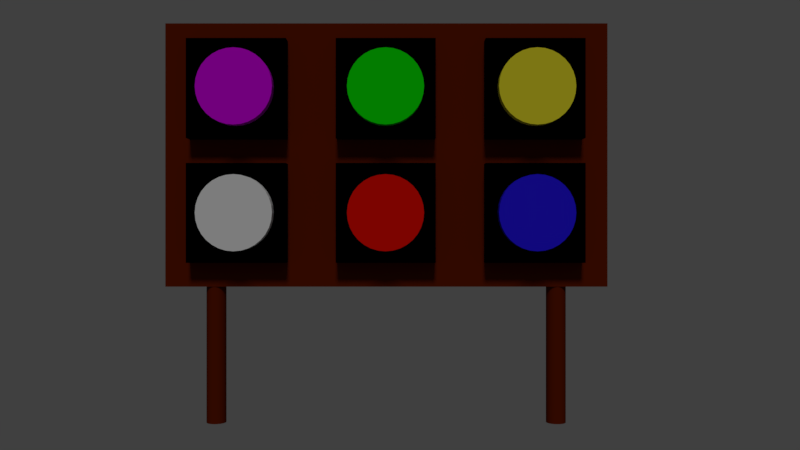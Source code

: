 # Source: tableau.blend  (saved by Blender 2.79.0; exported with 4.5.12 LTS)
import bpy
from mathutils import Matrix  # noqa: F401  (used for matrix-valued properties, if any)

bpy.ops.wm.read_factory_settings(use_empty=True)
scene = bpy.context.scene
scene.name = 'Scene'

# ---- collections
col_collection_1 = bpy.data.collections.new('Collection 1'); scene.collection.children.link(col_collection_1)

# ---- materials (node trees are filled in below, after node groups)
mat_material = bpy.data.materials.new('Material')
mat_material.alpha_threshold = 0.0
mat_material.use_transparent_shadow = False
mat_material.diffuse_color = (0.1193, 0.01129, 0.0003763, 1.0)
mat_material.roughness = 0.5
mat_material.line_color = (0.0, 0.0, 0.0, 1.0)
mat_material_001 = bpy.data.materials.new('Material.001')
mat_material_001.alpha_threshold = 0.0
mat_material_001.use_transparent_shadow = False
mat_material_001.diffuse_color = (0.003211, 0.8, 0.0, 1.0)
mat_material_001.roughness = 0.5
mat_material_002 = bpy.data.materials.new('Material.002')
mat_material_002.alpha_threshold = 0.0
mat_material_002.use_transparent_shadow = False
mat_material_002.diffuse_color = (0.0, 0.0, 0.0, 1.0)
mat_material_002.roughness = 0.5
mat_material_003 = bpy.data.materials.new('Material.003')
mat_material_003.alpha_threshold = 0.0
mat_material_003.use_transparent_shadow = False
mat_material_003.diffuse_color = (0.8, 0.7199, 0.02788, 1.0)
mat_material_003.roughness = 0.5
mat_material_004 = bpy.data.materials.new('Material.004')
mat_material_004.alpha_threshold = 0.0
mat_material_004.use_transparent_shadow = False
mat_material_004.diffuse_color = (0.02136, 0.01018, 0.8, 1.0)
mat_material_004.roughness = 0.5
mat_material_005 = bpy.data.materials.new('Material.005')
mat_material_005.alpha_threshold = 0.0
mat_material_005.use_transparent_shadow = False
mat_material_005.diffuse_color = (0.8, 0.004509, 0.0, 1.0)
mat_material_005.roughness = 0.5
mat_material_006 = bpy.data.materials.new('Material.006')
mat_material_006.alpha_threshold = 0.0
mat_material_006.use_transparent_shadow = False
mat_material_006.roughness = 0.5
mat_material_007 = bpy.data.materials.new('Material.007')
mat_material_007.alpha_threshold = 0.0
mat_material_007.use_transparent_shadow = False
mat_material_007.diffuse_color = (0.6578, 0.0, 0.8, 1.0)
mat_material_007.roughness = 0.5

# ---- material node trees

# ---- world
world_world = bpy.data.worlds.new('World'); scene.world = world_world
world_world.color = (0.05088, 0.05088, 0.05088)
world_world.use_sun_shadow = False
world_world.sun_shadow_jitter_overblur = 0.0
world_world.cycles.sampling_method = 'MANUAL'

# ---- cameras
cam_camera = bpy.data.cameras.new('Camera')
cam_camera.clip_end = 100.0
cam_camera.lens = 35.0
cam_camera.sensor_width = 32.0
cam_camera.sensor_height = 18.0
cam_camera.ortho_scale = 7.314
cam_camera.dof.focus_distance = 0.0
cam_camera.dof.aperture_fstop = 128.0

# ---- lights
light_sun_001 = bpy.data.lights.new('Sun.001', 'SUN')
light_sun_001.transmission_factor = 0.0
light_sun_001.angle = 0.1993
light_sun_001.energy = 1.0
light_sun_001.shadow_buffer_clip_start = 0.5
light_sun_001.shadow_soft_size = 0.1
light_sun_001.shadow_cascade_max_distance = 1000.0

# ---- meshes
me_cube = bpy.data.meshes.new('Cube')
me_cube.from_pydata([(1.0, 0.8034, -1.0), (1.0, -1.0, -1.0), (-1.148, -1.0, -1.0), (-1.148, 0.8034, -1.0), (1.0, 0.8034, -0.567), (1.0, -1.0, -0.567), (-1.148, -1.0, -0.567), (-1.148, 0.8034, -0.567), (-0.6, -0.5477, -0.7911), (-0.6, -0.5477, 0.03414), (-0.5406, -0.5506, -0.7911), (-0.5406, -0.5506, 0.03414), (-0.4834, -0.5593, -0.7911), (-0.4834, -0.5593, 0.03414), (-0.4307, -0.5733, -0.7911), (-0.4307, -0.5733, 0.03414), (-0.3846, -0.5923, -0.7911), (-0.3846, -0.5923, 0.03414), (-0.3467, -0.6154, -0.7911), (-0.3467, -0.6154, 0.03414), (-0.3185, -0.6417, -0.7911), (-0.3185, -0.6417, 0.03414), (-0.3012, -0.6703, -0.7911), (-0.3012, -0.6703, 0.03414), (-0.2953, -0.7, -0.7911), (-0.2953, -0.7, 0.03414), (-0.3012, -0.7297, -0.7911), (-0.3012, -0.7297, 0.03414), (-0.3185, -0.7583, -0.7911), (-0.3185, -0.7583, 0.03414), (-0.3467, -0.7846, -0.7911), (-0.3467, -0.7846, 0.03414), (-0.3846, -0.8077, -0.7911), (-0.3846, -0.8077, 0.03414), (-0.4307, -0.8267, -0.7911), (-0.4307, -0.8267, 0.03414), (-0.4834, -0.8407, -0.7911), (-0.4834, -0.8407, 0.03414), (-0.5406, -0.8494, -0.7911), (-0.5406, -0.8494, 0.03414), (-0.6, -0.8523, -0.7911), (-0.6, -0.8523, 0.03414), (-0.6594, -0.8494, -0.7911), (-0.6594, -0.8494, 0.03414), (-0.7166, -0.8407, -0.7911), (-0.7166, -0.8407, 0.03414), (-0.7693, -0.8267, -0.7911), (-0.7693, -0.8267, 0.03414), (-0.8154, -0.8077, -0.7911), (-0.8154, -0.8077, 0.03414), (-0.8533, -0.7846, -0.7911), (-0.8533, -0.7846, 0.03414), (-0.8815, -0.7583, -0.7911), (-0.8815, -0.7583, 0.03414), (-0.8988, -0.7297, -0.7911), (-0.8988, -0.7297, 0.03414), (-0.9047, -0.7, -0.7911), (-0.9047, -0.7, 0.03414), (-0.8988, -0.6703, -0.7911), (-0.8988, -0.6703, 0.03414), (-0.8815, -0.6417, -0.7911), (-0.8815, -0.6417, 0.03414), (-0.8533, -0.6154, -0.7911), (-0.8533, -0.6154, 0.03414), (-0.8154, -0.5923, -0.7911), (-0.8154, -0.5923, 0.03414), (-0.7693, -0.5733, -0.7911), (-0.7693, -0.5733, 0.03414), (-0.7166, -0.5593, -0.7911), (-0.7166, -0.5593, 0.03414), (-0.6594, -0.5506, -0.7911), (-0.6594, -0.5506, 0.03414), (-1.0, 0.3, -0.6842), (-1.0, 0.3, -0.2261), (-1.0, 0.7, -0.6842), (-1.0, 0.7, -0.2261), (-0.2, 0.3, -0.6842), (-0.2, 0.3, -0.2261), (-0.2, 0.7, -0.6842), (-0.2, 0.7, -0.2261), (-1.0, -0.9, -0.6842), (-1.0, -0.9, -0.2261), (-1.0, -0.5, -0.6842), (-1.0, -0.5, -0.2261), (-0.2, -0.9, -0.6842), (-0.2, -0.9, -0.2261), (-0.2, -0.5, -0.6842), (-0.2, -0.5, -0.2261), (-1.0, -0.3, -0.6842), (-1.0, -0.3, -0.2261), (-1.0, 0.1, -0.6842), (-1.0, 0.1, -0.2261), (-0.2, -0.3, -0.6842), (-0.2, -0.3, -0.2261), (-0.2, 0.1, -0.6842), (-0.2, 0.1, -0.2261), (0.0, -0.9, -0.6842), (0.0, -0.9, -0.2261), (0.0, -0.5, -0.6842), (0.0, -0.5, -0.2261), (0.8, -0.9, -0.6842), (0.8, -0.9, -0.2261), (0.8, -0.5, -0.6842), (0.8, -0.5, -0.2261), (0.0, -0.3, -0.6842), (0.0, -0.3, -0.2261), (0.0, 0.1, -0.6842), (0.0, 0.1, -0.2261), (0.8, -0.3, -0.6842), (0.8, -0.3, -0.2261), (0.8, 0.1, -0.6842), (0.8, 0.1, -0.2261), (0.0, 0.3, -0.6842), (0.0, 0.3, -0.2261), (0.0, 0.7, -0.6842), (0.0, 0.7, -0.2261), (0.8, 0.3, -0.6842), (0.8, 0.3, -0.2261), (0.8, 0.7, -0.6842), (0.8, 0.7, -0.2261), (0.4, 0.05234, -0.7911), (0.4, 0.05234, 0.03414), (0.4594, 0.04942, -0.7911), (0.4594, 0.04942, 0.03414), (0.5166, 0.04075, -0.7911), (0.5166, 0.04075, 0.03414), (0.5693, 0.02667, -0.7911), (0.5693, 0.02667, 0.03414), (0.6154, 0.007723, -0.7911), (0.6154, 0.007723, 0.03414), (0.6533, -0.01536, -0.7911), (0.6533, -0.01536, 0.03414), (0.6815, -0.0417, -0.7911), (0.6815, -0.0417, 0.03414), (0.6988, -0.07028, -0.7911), (0.6988, -0.07028, 0.03414), (0.7047, -0.1, -0.7911), (0.7047, -0.1, 0.03414), (0.6988, -0.1297, -0.7911), (0.6988, -0.1297, 0.03414), (0.6815, -0.1583, -0.7911), (0.6815, -0.1583, 0.03414), (0.6533, -0.1846, -0.7911), (0.6533, -0.1846, 0.03414), (0.6154, -0.2077, -0.7911), (0.6154, -0.2077, 0.03414), (0.5693, -0.2267, -0.7911), (0.5693, -0.2267, 0.03414), (0.5166, -0.2407, -0.7911), (0.5166, -0.2407, 0.03414), (0.4594, -0.2494, -0.7911), (0.4594, -0.2494, 0.03414), (0.4, -0.2523, -0.7911), (0.4, -0.2523, 0.03414), (0.3406, -0.2494, -0.7911), (0.3406, -0.2494, 0.03414), (0.2834, -0.2407, -0.7911), (0.2834, -0.2407, 0.03414), (0.2307, -0.2267, -0.7911), (0.2307, -0.2267, 0.03414), (0.1846, -0.2077, -0.7911), (0.1846, -0.2077, 0.03414), (0.1467, -0.1846, -0.7911), (0.1467, -0.1846, 0.03414), (0.1185, -0.1583, -0.7911), (0.1185, -0.1583, 0.03414), (0.1012, -0.1297, -0.7911), (0.1012, -0.1297, 0.03414), (0.09531, -0.1, -0.7911), (0.09531, -0.1, 0.03414), (0.1012, -0.07028, -0.7911), (0.1012, -0.07028, 0.03414), (0.1185, -0.0417, -0.7911), (0.1185, -0.0417, 0.03414), (0.1467, -0.01536, -0.7911), (0.1467, -0.01536, 0.03414), (0.1846, 0.007723, -0.7911), (0.1846, 0.007723, 0.03414), (0.2307, 0.02667, -0.7911), (0.2307, 0.02667, 0.03414), (0.2834, 0.04075, -0.7911), (0.2834, 0.04075, 0.03414), (0.3406, 0.04942, -0.7911), (0.3406, 0.04942, 0.03414), (-0.6, 0.05234, -0.7911), (-0.6, 0.05234, 0.03414), (-0.5406, 0.04942, -0.7911), (-0.5406, 0.04942, 0.03414), (-0.4834, 0.04075, -0.7911), (-0.4834, 0.04075, 0.03414), (-0.4307, 0.02667, -0.7911), (-0.4307, 0.02667, 0.03414), (-0.3846, 0.007723, -0.7911), (-0.3846, 0.007723, 0.03414), (-0.3467, -0.01536, -0.7911), (-0.3467, -0.01536, 0.03414), (-0.3185, -0.0417, -0.7911), (-0.3185, -0.0417, 0.03414), (-0.3012, -0.07028, -0.7911), (-0.3012, -0.07028, 0.03414), (-0.2953, -0.1, -0.7911), (-0.2953, -0.1, 0.03414), (-0.3012, -0.1297, -0.7911), (-0.3012, -0.1297, 0.03414), (-0.3185, -0.1583, -0.7911), (-0.3185, -0.1583, 0.03414), (-0.3467, -0.1846, -0.7911), (-0.3467, -0.1846, 0.03414), (-0.3846, -0.2077, -0.7911), (-0.3846, -0.2077, 0.03414), (-0.4307, -0.2267, -0.7911), (-0.4307, -0.2267, 0.03414), (-0.4834, -0.2407, -0.7911), (-0.4834, -0.2407, 0.03414), (-0.5406, -0.2494, -0.7911), (-0.5406, -0.2494, 0.03414), (-0.6, -0.2523, -0.7911), (-0.6, -0.2523, 0.03414), (-0.6594, -0.2494, -0.7911), (-0.6594, -0.2494, 0.03414), (-0.7166, -0.2407, -0.7911), (-0.7166, -0.2407, 0.03414), (-0.7693, -0.2267, -0.7911), (-0.7693, -0.2267, 0.03414), (-0.8154, -0.2077, -0.7911), (-0.8154, -0.2077, 0.03414), (-0.8533, -0.1846, -0.7911), (-0.8533, -0.1846, 0.03414), (-0.8815, -0.1583, -0.7911), (-0.8815, -0.1583, 0.03414), (-0.8988, -0.1297, -0.7911), (-0.8988, -0.1297, 0.03414), (-0.9047, -0.1, -0.7911), (-0.9047, -0.1, 0.03414), (-0.8988, -0.07028, -0.7911), (-0.8988, -0.07028, 0.03414), (-0.8815, -0.0417, -0.7911), (-0.8815, -0.0417, 0.03414), (-0.8533, -0.01536, -0.7911), (-0.8533, -0.01536, 0.03414), (-0.8154, 0.007723, -0.7911), (-0.8154, 0.007723, 0.03414), (-0.7693, 0.02667, -0.7911), (-0.7693, 0.02667, 0.03414), (-0.7166, 0.04075, -0.7911), (-0.7166, 0.04075, 0.03414), (-0.6594, 0.04942, -0.7911), (-0.6594, 0.04942, 0.03414), (-0.6, 0.6523, -0.7911), (-0.6, 0.6523, 0.03414), (-0.5406, 0.6494, -0.7911), (-0.5406, 0.6494, 0.03414), (-0.4834, 0.6407, -0.7911), (-0.4834, 0.6407, 0.03414), (-0.4307, 0.6267, -0.7911), (-0.4307, 0.6267, 0.03414), (-0.3846, 0.6077, -0.7911), (-0.3846, 0.6077, 0.03414), (-0.3467, 0.5846, -0.7911), (-0.3467, 0.5846, 0.03414), (-0.3185, 0.5583, -0.7911), (-0.3185, 0.5583, 0.03414), (-0.3012, 0.5297, -0.7911), (-0.3012, 0.5297, 0.03414), (-0.2953, 0.5, -0.7911), (-0.2953, 0.5, 0.03414), (-0.3012, 0.4703, -0.7911), (-0.3012, 0.4703, 0.03414), (-0.3185, 0.4417, -0.7911), (-0.3185, 0.4417, 0.03414), (-0.3467, 0.4154, -0.7911), (-0.3467, 0.4154, 0.03414), (-0.3846, 0.3923, -0.7911), (-0.3846, 0.3923, 0.03414), (-0.4307, 0.3733, -0.7911), (-0.4307, 0.3733, 0.03414), (-0.4834, 0.3593, -0.7911), (-0.4834, 0.3593, 0.03414), (-0.5406, 0.3506, -0.7911), (-0.5406, 0.3506, 0.03414), (-0.6, 0.3477, -0.7911), (-0.6, 0.3477, 0.03414), (-0.6594, 0.3506, -0.7911), (-0.6594, 0.3506, 0.03414), (-0.7166, 0.3593, -0.7911), (-0.7166, 0.3593, 0.03414), (-0.7693, 0.3733, -0.7911), (-0.7693, 0.3733, 0.03414), (-0.8154, 0.3923, -0.7911), (-0.8154, 0.3923, 0.03414), (-0.8533, 0.4154, -0.7911), (-0.8533, 0.4154, 0.03414), (-0.8815, 0.4417, -0.7911), (-0.8815, 0.4417, 0.03414), (-0.8988, 0.4703, -0.7911), (-0.8988, 0.4703, 0.03414), (-0.9047, 0.5, -0.7911), (-0.9047, 0.5, 0.03414), (-0.8988, 0.5297, -0.7911), (-0.8988, 0.5297, 0.03414), (-0.8815, 0.5583, -0.7911), (-0.8815, 0.5583, 0.03414), (-0.8533, 0.5846, -0.7911), (-0.8533, 0.5846, 0.03414), (-0.8154, 0.6077, -0.7911), (-0.8154, 0.6077, 0.03414), (-0.7693, 0.6267, -0.7911), (-0.7693, 0.6267, 0.03414), (-0.7166, 0.6407, -0.7911), (-0.7166, 0.6407, 0.03414), (-0.6594, 0.6494, -0.7911), (-0.6594, 0.6494, 0.03414), (0.4, -0.5477, -0.7911), (0.4, -0.5477, 0.03414), (0.4594, -0.5506, -0.7911), (0.4594, -0.5506, 0.03414), (0.5166, -0.5593, -0.7911), (0.5166, -0.5593, 0.03414), (0.5693, -0.5733, -0.7911), (0.5693, -0.5733, 0.03414), (0.6154, -0.5923, -0.7911), (0.6154, -0.5923, 0.03414), (0.6533, -0.6154, -0.7911), (0.6533, -0.6154, 0.03414), (0.6815, -0.6417, -0.7911), (0.6815, -0.6417, 0.03414), (0.6988, -0.6703, -0.7911), (0.6988, -0.6703, 0.03414), (0.7047, -0.7, -0.7911), (0.7047, -0.7, 0.03414), (0.6988, -0.7297, -0.7911), (0.6988, -0.7297, 0.03414), (0.6815, -0.7583, -0.7911), (0.6815, -0.7583, 0.03414), (0.6533, -0.7846, -0.7911), (0.6533, -0.7846, 0.03414), (0.6154, -0.8077, -0.7911), (0.6154, -0.8077, 0.03414), (0.5693, -0.8267, -0.7911), (0.5693, -0.8267, 0.03414), (0.5166, -0.8407, -0.7911), (0.5166, -0.8407, 0.03414), (0.4594, -0.8494, -0.7911), (0.4594, -0.8494, 0.03414), (0.4, -0.8523, -0.7911), (0.4, -0.8523, 0.03414), (0.3406, -0.8494, -0.7911), (0.3406, -0.8494, 0.03414), (0.2834, -0.8407, -0.7911), (0.2834, -0.8407, 0.03414), (0.2307, -0.8267, -0.7911), (0.2307, -0.8267, 0.03414), (0.1846, -0.8077, -0.7911), (0.1846, -0.8077, 0.03414), (0.1467, -0.7846, -0.7911), (0.1467, -0.7846, 0.03414), (0.1185, -0.7583, -0.7911), (0.1185, -0.7583, 0.03414), (0.1012, -0.7297, -0.7911), (0.1012, -0.7297, 0.03414), (0.09531, -0.7, -0.7911), (0.09531, -0.7, 0.03414), (0.1012, -0.6703, -0.7911), (0.1012, -0.6703, 0.03414), (0.1185, -0.6417, -0.7911), (0.1185, -0.6417, 0.03414), (0.1467, -0.6154, -0.7911), (0.1467, -0.6154, 0.03414), (0.1846, -0.5923, -0.7911), (0.1846, -0.5923, 0.03414), (0.2307, -0.5733, -0.7911), (0.2307, -0.5733, 0.03414), (0.2834, -0.5593, -0.7911), (0.2834, -0.5593, 0.03414), (0.3406, -0.5506, -0.7911), (0.3406, -0.5506, 0.03414), (0.4, 0.6523, -0.7911), (0.4, 0.6523, 0.03414), (0.4594, 0.6494, -0.7911), (0.4594, 0.6494, 0.03414), (0.5166, 0.6407, -0.7911), (0.5166, 0.6407, 0.03414), (0.5693, 0.6267, -0.7911), (0.5693, 0.6267, 0.03414), (0.6154, 0.6077, -0.7911), (0.6154, 0.6077, 0.03414), (0.6533, 0.5846, -0.7911), (0.6533, 0.5846, 0.03414), (0.6815, 0.5583, -0.7911), (0.6815, 0.5583, 0.03414), (0.6988, 0.5297, -0.7911), (0.6988, 0.5297, 0.03414), (0.7047, 0.5, -0.7911), (0.7047, 0.5, 0.03414), (0.6988, 0.4703, -0.7911), (0.6988, 0.4703, 0.03414), (0.6815, 0.4417, -0.7911), (0.6815, 0.4417, 0.03414), (0.6533, 0.4154, -0.7911), (0.6533, 0.4154, 0.03414), (0.6154, 0.3923, -0.7911), (0.6154, 0.3923, 0.03414), (0.5693, 0.3733, -0.7911), (0.5693, 0.3733, 0.03414), (0.5166, 0.3593, -0.7911), (0.5166, 0.3593, 0.03414), (0.4594, 0.3506, -0.7911), (0.4594, 0.3506, 0.03414), (0.4, 0.3477, -0.7911), (0.4, 0.3477, 0.03414), (0.3406, 0.3506, -0.7911), (0.3406, 0.3506, 0.03414), (0.2834, 0.3593, -0.7911), (0.2834, 0.3593, 0.03414), (0.2307, 0.3733, -0.7911), (0.2307, 0.3733, 0.03414), (0.1846, 0.3923, -0.7911), (0.1846, 0.3923, 0.03414), (0.1467, 0.4154, -0.7911), (0.1467, 0.4154, 0.03414), (0.1185, 0.4417, -0.7911), (0.1185, 0.4417, 0.03414), (0.1012, 0.4703, -0.7911), (0.1012, 0.4703, 0.03414), (0.09531, 0.5, -0.7911), (0.09531, 0.5, 0.03414), (0.1012, 0.5297, -0.7911), (0.1012, 0.5297, 0.03414), (0.1185, 0.5583, -0.7911), (0.1185, 0.5583, 0.03414), (0.1467, 0.5846, -0.7911), (0.1467, 0.5846, 0.03414), (0.1846, 0.6077, -0.7911), (0.1846, 0.6077, 0.03414), (0.2307, 0.6267, -0.7911), (0.2307, 0.6267, 0.03414), (0.2834, 0.6407, -0.7911), (0.2834, 0.6407, 0.03414), (0.3406, 0.6494, -0.7911), (0.3406, 0.6494, 0.03414), (2.123, 0.6402, -0.775), (0.9196, 0.6402, -0.775), (2.123, 0.6394, -0.7358), (0.9196, 0.6394, -0.7358), (2.123, 0.6371, -0.6981), (0.9196, 0.6371, -0.6981), (2.123, 0.6334, -0.6633), (0.9196, 0.6334, -0.6633), (2.123, 0.6284, -0.6329), (0.9196, 0.6284, -0.6329), (2.123, 0.6223, -0.6079), (0.9196, 0.6223, -0.6079), (2.123, 0.6154, -0.5893), (0.9196, 0.6154, -0.5893), (2.123, 0.6078, -0.5779), (0.9196, 0.6078, -0.5779), (2.123, 0.6, -0.574), (0.9196, 0.6, -0.574), (2.123, 0.5922, -0.5779), (0.9196, 0.5922, -0.5779), (2.123, 0.5846, -0.5893), (0.9196, 0.5846, -0.5893), (2.123, 0.5777, -0.6079), (0.9196, 0.5777, -0.6079), (2.123, 0.5716, -0.6329), (0.9196, 0.5716, -0.6329), (2.123, 0.5666, -0.6633), (0.9196, 0.5666, -0.6633), (2.123, 0.5629, -0.6981), (0.9196, 0.5629, -0.6981), (2.123, 0.5606, -0.7358), (0.9196, 0.5606, -0.7358), (2.123, 0.5598, -0.775), (0.9196, 0.5598, -0.775), (2.123, 0.5606, -0.8142), (0.9196, 0.5606, -0.8142), (2.123, 0.5629, -0.8519), (0.9196, 0.5629, -0.8519), (2.123, 0.5666, -0.8867), (0.9196, 0.5666, -0.8867), (2.123, 0.5716, -0.9171), (0.9196, 0.5716, -0.9171), (2.123, 0.5777, -0.9421), (0.9196, 0.5777, -0.9421), (2.123, 0.5846, -0.9607), (0.9196, 0.5846, -0.9607), (2.123, 0.5922, -0.9721), (0.9196, 0.5922, -0.9721), (2.123, 0.6, -0.976), (0.9196, 0.6, -0.976), (2.123, 0.6078, -0.9721), (0.9196, 0.6078, -0.9721), (2.123, 0.6154, -0.9607), (0.9196, 0.6154, -0.9607), (2.123, 0.6223, -0.9421), (0.9196, 0.6223, -0.9421), (2.123, 0.6284, -0.9171), (0.9196, 0.6284, -0.9171), (2.123, 0.6334, -0.8867), (0.9196, 0.6334, -0.8867), (2.123, 0.6371, -0.8519), (0.9196, 0.6371, -0.8519), (2.123, 0.6394, -0.8142), (0.9196, 0.6394, -0.8142), (2.123, -0.7598, -0.775), (0.9196, -0.7598, -0.775), (2.123, -0.7606, -0.7358), (0.9196, -0.7606, -0.7358), (2.123, -0.7629, -0.6981), (0.9196, -0.7629, -0.6981), (2.123, -0.7666, -0.6633), (0.9196, -0.7666, -0.6633), (2.123, -0.7716, -0.6329), (0.9196, -0.7716, -0.6329), (2.123, -0.7777, -0.6079), (0.9196, -0.7777, -0.6079), (2.123, -0.7846, -0.5893), (0.9196, -0.7846, -0.5893), (2.123, -0.7922, -0.5779), (0.9196, -0.7922, -0.5779), (2.123, -0.8, -0.574), (0.9196, -0.8, -0.574), (2.123, -0.8078, -0.5779), (0.9196, -0.8078, -0.5779), (2.123, -0.8154, -0.5893), (0.9196, -0.8154, -0.5893), (2.123, -0.8223, -0.6079), (0.9196, -0.8223, -0.6079), (2.123, -0.8284, -0.6329), (0.9196, -0.8284, -0.6329), (2.123, -0.8334, -0.6633), (0.9196, -0.8334, -0.6633), (2.123, -0.8371, -0.6981), (0.9196, -0.8371, -0.6981), (2.123, -0.8394, -0.7358), (0.9196, -0.8394, -0.7358), (2.123, -0.8402, -0.775), (0.9196, -0.8402, -0.775), (2.123, -0.8394, -0.8142), (0.9196, -0.8394, -0.8142), (2.123, -0.8371, -0.8519), (0.9196, -0.8371, -0.8519), (2.123, -0.8334, -0.8867), (0.9196, -0.8334, -0.8867), (2.123, -0.8284, -0.9171), (0.9196, -0.8284, -0.9171), (2.123, -0.8223, -0.9421), (0.9196, -0.8223, -0.9421), (2.123, -0.8154, -0.9607), (0.9196, -0.8154, -0.9607), (2.123, -0.8078, -0.9721), (0.9196, -0.8078, -0.9721), (2.123, -0.8, -0.976), (0.9196, -0.8, -0.976), (2.123, -0.7922, -0.9721), (0.9196, -0.7922, -0.9721), (2.123, -0.7846, -0.9607), (0.9196, -0.7846, -0.9607), (2.123, -0.7777, -0.9421), (0.9196, -0.7777, -0.9421), (2.123, -0.7716, -0.9171), (0.9196, -0.7716, -0.9171), (2.123, -0.7666, -0.8867), (0.9196, -0.7666, -0.8867), (2.123, -0.7629, -0.8519), (0.9196, -0.7629, -0.8519), (2.123, -0.7606, -0.8142), (0.9196, -0.7606, -0.8142)], [], [(0, 1, 2, 3), (4, 7, 6, 5), (0, 4, 5, 1), (1, 5, 6, 2), (2, 6, 7, 3), (4, 0, 3, 7), (8, 9, 11, 10), (10, 11, 13, 12), (12, 13, 15, 14), (14, 15, 17, 16), (16, 17, 19, 18), (18, 19, 21, 20), (20, 21, 23, 22), (22, 23, 25, 24), (24, 25, 27, 26), (26, 27, 29, 28), (28, 29, 31, 30), (30, 31, 33, 32), (32, 33, 35, 34), (34, 35, 37, 36), (36, 37, 39, 38), (38, 39, 41, 40), (40, 41, 43, 42), (42, 43, 45, 44), (44, 45, 47, 46), (46, 47, 49, 48), (48, 49, 51, 50), (50, 51, 53, 52), (52, 53, 55, 54), (54, 55, 57, 56), (56, 57, 59, 58), (58, 59, 61, 60), (60, 61, 63, 62), (62, 63, 65, 64), (64, 65, 67, 66), (66, 67, 69, 68), (11, 9, 71, 69, 67, 65, 63, 61, 59, 57, 55, 53, 51, 49, 47, 45, 43, 41, 39, 37, 35, 33, 31, 29, 27, 25, 23, 21, 19, 17, 15, 13), (68, 69, 71, 70), (70, 71, 9, 8), (8, 10, 12, 14, 16, 18, 20, 22, 24, 26, 28, 30, 32, 34, 36, 38, 40, 42, 44, 46, 48, 50, 52, 54, 56, 58, 60, 62, 64, 66, 68, 70), (72, 73, 75, 74), (74, 75, 79, 78), (78, 79, 77, 76), (76, 77, 73, 72), (74, 78, 76, 72), (79, 75, 73, 77), (80, 81, 83, 82), (82, 83, 87, 86), (86, 87, 85, 84), (84, 85, 81, 80), (82, 86, 84, 80), (87, 83, 81, 85), (88, 89, 91, 90), (90, 91, 95, 94), (94, 95, 93, 92), (92, 93, 89, 88), (90, 94, 92, 88), (95, 91, 89, 93), (96, 97, 99, 98), (98, 99, 103, 102), (102, 103, 101, 100), (100, 101, 97, 96), (98, 102, 100, 96), (103, 99, 97, 101), (104, 105, 107, 106), (106, 107, 111, 110), (110, 111, 109, 108), (108, 109, 105, 104), (106, 110, 108, 104), (111, 107, 105, 109), (112, 113, 115, 114), (114, 115, 119, 118), (118, 119, 117, 116), (116, 117, 113, 112), (114, 118, 116, 112), (119, 115, 113, 117), (120, 121, 123, 122), (122, 123, 125, 124), (124, 125, 127, 126), (126, 127, 129, 128), (128, 129, 131, 130), (130, 131, 133, 132), (132, 133, 135, 134), (134, 135, 137, 136), (136, 137, 139, 138), (138, 139, 141, 140), (140, 141, 143, 142), (142, 143, 145, 144), (144, 145, 147, 146), (146, 147, 149, 148), (148, 149, 151, 150), (150, 151, 153, 152), (152, 153, 155, 154), (154, 155, 157, 156), (156, 157, 159, 158), (158, 159, 161, 160), (160, 161, 163, 162), (162, 163, 165, 164), (164, 165, 167, 166), (166, 167, 169, 168), (168, 169, 171, 170), (170, 171, 173, 172), (172, 173, 175, 174), (174, 175, 177, 176), (176, 177, 179, 178), (178, 179, 181, 180), (123, 121, 183, 181, 179, 177, 175, 173, 171, 169, 167, 165, 163, 161, 159, 157, 155, 153, 151, 149, 147, 145, 143, 141, 139, 137, 135, 133, 131, 129, 127, 125), (180, 181, 183, 182), (182, 183, 121, 120), (120, 122, 124, 126, 128, 130, 132, 134, 136, 138, 140, 142, 144, 146, 148, 150, 152, 154, 156, 158, 160, 162, 164, 166, 168, 170, 172, 174, 176, 178, 180, 182), (184, 185, 187, 186), (186, 187, 189, 188), (188, 189, 191, 190), (190, 191, 193, 192), (192, 193, 195, 194), (194, 195, 197, 196), (196, 197, 199, 198), (198, 199, 201, 200), (200, 201, 203, 202), (202, 203, 205, 204), (204, 205, 207, 206), (206, 207, 209, 208), (208, 209, 211, 210), (210, 211, 213, 212), (212, 213, 215, 214), (214, 215, 217, 216), (216, 217, 219, 218), (218, 219, 221, 220), (220, 221, 223, 222), (222, 223, 225, 224), (224, 225, 227, 226), (226, 227, 229, 228), (228, 229, 231, 230), (230, 231, 233, 232), (232, 233, 235, 234), (234, 235, 237, 236), (236, 237, 239, 238), (238, 239, 241, 240), (240, 241, 243, 242), (242, 243, 245, 244), (187, 185, 247, 245, 243, 241, 239, 237, 235, 233, 231, 229, 227, 225, 223, 221, 219, 217, 215, 213, 211, 209, 207, 205, 203, 201, 199, 197, 195, 193, 191, 189), (244, 245, 247, 246), (246, 247, 185, 184), (184, 186, 188, 190, 192, 194, 196, 198, 200, 202, 204, 206, 208, 210, 212, 214, 216, 218, 220, 222, 224, 226, 228, 230, 232, 234, 236, 238, 240, 242, 244, 246), (248, 249, 251, 250), (250, 251, 253, 252), (252, 253, 255, 254), (254, 255, 257, 256), (256, 257, 259, 258), (258, 259, 261, 260), (260, 261, 263, 262), (262, 263, 265, 264), (264, 265, 267, 266), (266, 267, 269, 268), (268, 269, 271, 270), (270, 271, 273, 272), (272, 273, 275, 274), (274, 275, 277, 276), (276, 277, 279, 278), (278, 279, 281, 280), (280, 281, 283, 282), (282, 283, 285, 284), (284, 285, 287, 286), (286, 287, 289, 288), (288, 289, 291, 290), (290, 291, 293, 292), (292, 293, 295, 294), (294, 295, 297, 296), (296, 297, 299, 298), (298, 299, 301, 300), (300, 301, 303, 302), (302, 303, 305, 304), (304, 305, 307, 306), (306, 307, 309, 308), (251, 249, 311, 309, 307, 305, 303, 301, 299, 297, 295, 293, 291, 289, 287, 285, 283, 281, 279, 277, 275, 273, 271, 269, 267, 265, 263, 261, 259, 257, 255, 253), (308, 309, 311, 310), (310, 311, 249, 248), (248, 250, 252, 254, 256, 258, 260, 262, 264, 266, 268, 270, 272, 274, 276, 278, 280, 282, 284, 286, 288, 290, 292, 294, 296, 298, 300, 302, 304, 306, 308, 310), (312, 313, 315, 314), (314, 315, 317, 316), (316, 317, 319, 318), (318, 319, 321, 320), (320, 321, 323, 322), (322, 323, 325, 324), (324, 325, 327, 326), (326, 327, 329, 328), (328, 329, 331, 330), (330, 331, 333, 332), (332, 333, 335, 334), (334, 335, 337, 336), (336, 337, 339, 338), (338, 339, 341, 340), (340, 341, 343, 342), (342, 343, 345, 344), (344, 345, 347, 346), (346, 347, 349, 348), (348, 349, 351, 350), (350, 351, 353, 352), (352, 353, 355, 354), (354, 355, 357, 356), (356, 357, 359, 358), (358, 359, 361, 360), (360, 361, 363, 362), (362, 363, 365, 364), (364, 365, 367, 366), (366, 367, 369, 368), (368, 369, 371, 370), (370, 371, 373, 372), (315, 313, 375, 373, 371, 369, 367, 365, 363, 361, 359, 357, 355, 353, 351, 349, 347, 345, 343, 341, 339, 337, 335, 333, 331, 329, 327, 325, 323, 321, 319, 317), (372, 373, 375, 374), (374, 375, 313, 312), (312, 314, 316, 318, 320, 322, 324, 326, 328, 330, 332, 334, 336, 338, 340, 342, 344, 346, 348, 350, 352, 354, 356, 358, 360, 362, 364, 366, 368, 370, 372, 374), (376, 377, 379, 378), (378, 379, 381, 380), (380, 381, 383, 382), (382, 383, 385, 384), (384, 385, 387, 386), (386, 387, 389, 388), (388, 389, 391, 390), (390, 391, 393, 392), (392, 393, 395, 394), (394, 395, 397, 396), (396, 397, 399, 398), (398, 399, 401, 400), (400, 401, 403, 402), (402, 403, 405, 404), (404, 405, 407, 406), (406, 407, 409, 408), (408, 409, 411, 410), (410, 411, 413, 412), (412, 413, 415, 414), (414, 415, 417, 416), (416, 417, 419, 418), (418, 419, 421, 420), (420, 421, 423, 422), (422, 423, 425, 424), (424, 425, 427, 426), (426, 427, 429, 428), (428, 429, 431, 430), (430, 431, 433, 432), (432, 433, 435, 434), (434, 435, 437, 436), (379, 377, 439, 437, 435, 433, 431, 429, 427, 425, 423, 421, 419, 417, 415, 413, 411, 409, 407, 405, 403, 401, 399, 397, 395, 393, 391, 389, 387, 385, 383, 381), (436, 437, 439, 438), (438, 439, 377, 376), (376, 378, 380, 382, 384, 386, 388, 390, 392, 394, 396, 398, 400, 402, 404, 406, 408, 410, 412, 414, 416, 418, 420, 422, 424, 426, 428, 430, 432, 434, 436, 438), (440, 441, 443, 442), (442, 443, 445, 444), (444, 445, 447, 446), (446, 447, 449, 448), (448, 449, 451, 450), (450, 451, 453, 452), (452, 453, 455, 454), (454, 455, 457, 456), (456, 457, 459, 458), (458, 459, 461, 460), (460, 461, 463, 462), (462, 463, 465, 464), (464, 465, 467, 466), (466, 467, 469, 468), (468, 469, 471, 470), (470, 471, 473, 472), (472, 473, 475, 474), (474, 475, 477, 476), (476, 477, 479, 478), (478, 479, 481, 480), (480, 481, 483, 482), (482, 483, 485, 484), (484, 485, 487, 486), (486, 487, 489, 488), (488, 489, 491, 490), (490, 491, 493, 492), (492, 493, 495, 494), (494, 495, 497, 496), (496, 497, 499, 498), (498, 499, 501, 500), (443, 441, 503, 501, 499, 497, 495, 493, 491, 489, 487, 485, 483, 481, 479, 477, 475, 473, 471, 469, 467, 465, 463, 461, 459, 457, 455, 453, 451, 449, 447, 445), (500, 501, 503, 502), (502, 503, 441, 440), (440, 442, 444, 446, 448, 450, 452, 454, 456, 458, 460, 462, 464, 466, 468, 470, 472, 474, 476, 478, 480, 482, 484, 486, 488, 490, 492, 494, 496, 498, 500, 502), (504, 505, 507, 506), (506, 507, 509, 508), (508, 509, 511, 510), (510, 511, 513, 512), (512, 513, 515, 514), (514, 515, 517, 516), (516, 517, 519, 518), (518, 519, 521, 520), (520, 521, 523, 522), (522, 523, 525, 524), (524, 525, 527, 526), (526, 527, 529, 528), (528, 529, 531, 530), (530, 531, 533, 532), (532, 533, 535, 534), (534, 535, 537, 536), (536, 537, 539, 538), (538, 539, 541, 540), (540, 541, 543, 542), (542, 543, 545, 544), (544, 545, 547, 546), (546, 547, 549, 548), (548, 549, 551, 550), (550, 551, 553, 552), (552, 553, 555, 554), (554, 555, 557, 556), (556, 557, 559, 558), (558, 559, 561, 560), (560, 561, 563, 562), (562, 563, 565, 564), (507, 505, 567, 565, 563, 561, 559, 557, 555, 553, 551, 549, 547, 545, 543, 541, 539, 537, 535, 533, 531, 529, 527, 525, 523, 521, 519, 517, 515, 513, 511, 509), (564, 565, 567, 566), (566, 567, 505, 504), (504, 506, 508, 510, 512, 514, 516, 518, 520, 522, 524, 526, 528, 530, 532, 534, 536, 538, 540, 542, 544, 546, 548, 550, 552, 554, 556, 558, 560, 562, 564, 566)])
me_cube.polygons.foreach_set('material_index', [0, 0, 0, 0, 0, 0, 7, 7, 7, 7, 7, 7, 7, 7, 7, 7, 7, 7, 7, 7, 7, 7, 7, 7, 7, 7, 7, 7, 7, 7, 7, 7, 7, 7, 7, 7, 7, 7, 7, 0, 2, 2, 2, 2, 0, 2, 2, 2, 2, 2, 0, 2, 2, 2, 2, 2, 0, 2, 2, 2, 2, 2, 0, 2, 2, 2, 2, 0, 0, 2, 2, 2, 2, 2, 0, 2, 5, 5, 5, 5, 5, 5, 5, 5, 5, 5, 5, 5, 5, 5, 5, 5, 5, 5, 5, 5, 5, 5, 5, 5, 5, 5, 5, 5, 5, 5, 5, 5, 5, 0, 1, 1, 1, 1, 1, 1, 1, 1, 1, 1, 1, 1, 1, 1, 1, 1, 1, 1, 1, 1, 1, 1, 1, 1, 1, 1, 1, 1, 1, 1, 1, 1, 1, 0, 3, 3, 3, 3, 3, 3, 3, 3, 3, 3, 3, 3, 3, 3, 3, 3, 3, 3, 3, 3, 3, 3, 3, 3, 3, 3, 3, 3, 3, 3, 3, 3, 3, 0, 6, 6, 6, 6, 6, 6, 6, 6, 6, 6, 6, 6, 6, 6, 6, 6, 6, 6, 6, 6, 6, 6, 6, 6, 6, 6, 6, 6, 6, 6, 6, 6, 6, 0, 4, 4, 4, 4, 4, 4, 4, 4, 4, 4, 4, 4, 4, 4, 4, 4, 4, 4, 4, 4, 4, 4, 4, 4, 4, 4, 4, 4, 4, 4, 4, 4, 4, 0, 0, 0, 0, 0, 0, 0, 0, 0, 0, 0, 0, 0, 0, 0, 0, 0, 0, 0, 0, 0, 0, 0, 0, 0, 0, 0, 0, 0, 0, 0, 0, 0, 0, 0, 0, 0, 0, 0, 0, 0, 0, 0, 0, 0, 0, 0, 0, 0, 0, 0, 0, 0, 0, 0, 0, 0, 0, 0, 0, 0, 0, 0, 0, 0, 0, 0, 0, 0])
me_cube.materials.append(mat_material)
me_cube.materials.append(mat_material_001)
me_cube.materials.append(mat_material_002)
me_cube.materials.append(mat_material_003)
me_cube.materials.append(mat_material_004)
me_cube.materials.append(mat_material_005)
me_cube.materials.append(mat_material_006)
me_cube.materials.append(mat_material_007)
me_cube.use_remesh_preserve_volume = False
me_cube.use_remesh_preserve_attributes = False
me_cube.use_mirror_vertex_groups = False
me_cube.update()

# ---- objects
ob_sun = bpy.data.objects.new('Sun', light_sun_001)
ob_cube = bpy.data.objects.new('Cube', me_cube)
ob_camera = bpy.data.objects.new('Camera', cam_camera)

# ---- transforms, parenting, visibility, modifiers, constraints
ob_sun.location = (17.2, -0.2, 1.25)
ob_sun.rotation_euler = (0.0, 0.6867, -0.0)
ob_sun.lineart.crease_threshold = 0.0
ob_cube.location = (0.0, 0.0, 2.5)
ob_cube.rotation_euler = (0.0, 1.571, 0.0)
ob_cube.scale = (2.5, 5.0, 1.0)
ob_cube.lock_rotations_4d = False
ob_cube.empty_display_type = 'ARROWS'
ob_cube.lineart.crease_threshold = 0.0
ob_camera.location = (17.28, -0.2106, 1.254)
ob_camera.rotation_euler = (1.571, 0.0, 1.571)
ob_camera.lock_rotations_4d = False
ob_camera.empty_display_type = 'ARROWS'
ob_camera.color = (0.0, 0.0, 0.0, 0.0)
ob_camera.display_type = 'WIRE'
ob_camera.lineart.crease_threshold = 0.0

# ---- collection membership
col_collection_1.objects.link(ob_sun)
col_collection_1.objects.link(ob_cube)
col_collection_1.objects.link(ob_camera)

# ---- scene / render settings (as saved in the file)
scene.camera = ob_camera
scene.frame_start = 1; scene.frame_end = 250; scene.frame_set(1)
scene.render.engine = 'BLENDER_EEVEE_NEXT'
scene.render.resolution_x = 3840
scene.render.resolution_y = 2160
scene.render.dither_intensity = 0.0
scene.cycles.use_denoising = False
scene.cycles.samples = 128
scene.cycles.sampling_pattern = 'TABULATED_SOBOL'
scene.cycles.use_adaptive_sampling = False
scene.cycles.use_light_tree = False
scene.cycles.blur_glossy = 0.0
scene.cycles.sample_clamp_indirect = 0.0
scene.view_settings.view_transform = 'Standard'
bpy.context.view_layer.update()
